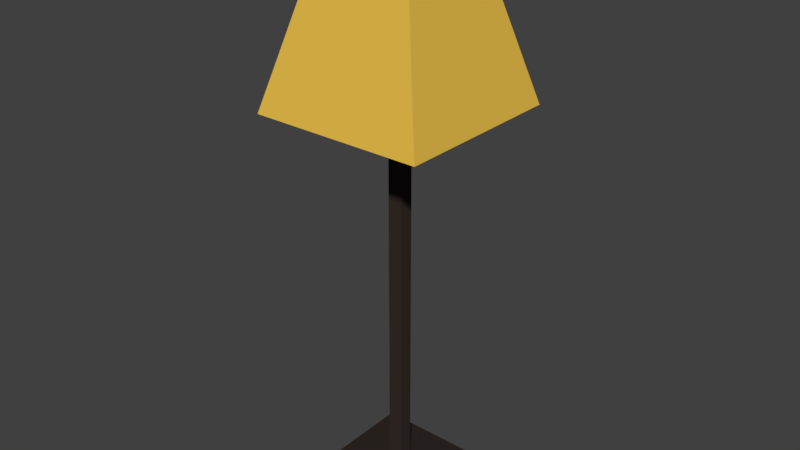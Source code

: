 # Source: floorlamp.blend  (saved by Blender 2.79.0; exported with 4.5.12 LTS)
import bpy
from mathutils import Matrix  # noqa: F401  (used for matrix-valued properties, if any)

bpy.ops.wm.read_factory_settings(use_empty=True)
scene = bpy.context.scene
scene.name = 'Scene'

# ---- collections
col_collection_1 = bpy.data.collections.new('Collection 1'); scene.collection.children.link(col_collection_1)

# ---- materials (node trees are filled in below, after node groups)
mat_light = bpy.data.materials.new('Light')
mat_light.alpha_threshold = 0.0
mat_light.use_transparent_shadow = False
mat_light.diffuse_color = (0.8, 0.5094, 0.06832, 1.0)
mat_light.roughness = 0.5
mat_light.line_color = (0.0, 0.0, 0.0, 1.0)
mat_base = bpy.data.materials.new('Base')
mat_base.alpha_threshold = 0.0
mat_base.use_transparent_shadow = False
mat_base.diffuse_color = (0.03655, 0.02663, 0.02331, 1.0)
mat_base.roughness = 0.5
mat_material = bpy.data.materials.new('Material')
mat_material.alpha_threshold = 0.0
mat_material.use_transparent_shadow = False
mat_material.roughness = 0.5

# ---- material node trees

# ---- world
world_world = bpy.data.worlds.new('World'); scene.world = world_world
world_world.color = (0.05088, 0.05088, 0.05088)
world_world.use_sun_shadow = False
world_world.sun_shadow_jitter_overblur = 0.0
world_world.cycles.sampling_method = 'MANUAL'

# ---- meshes
me_cube = bpy.data.meshes.new('Cube')
me_cube.from_pydata([(1.0, 1.0, 0.0), (1.0, -1.0, 0.0), (-1.0, -1.0, 0.0), (-1.0, 1.0, 0.0), (0.1, 0.1, 0.2), (0.1, -0.1, 0.2), (-0.1, -0.1, 0.2), (-0.1, 0.1, 0.2), (0.1, 0.1, 6.0), (0.1, -0.1, 6.0), (-0.1, -0.1, 6.0), (-0.1, 0.1, 6.0), (1.193, 1.193, 5.5), (1.193, -1.193, 5.5), (-1.193, -1.193, 5.5), (-1.193, 1.193, 5.5), (0.6406, 0.6406, 7.5), (0.6406, -0.6406, 7.5), (-0.6406, -0.6406, 7.5), (-0.6406, 0.6406, 7.5), (0.06406, 0.06406, 7.5), (0.06406, -0.06406, 7.5), (-0.06406, -0.06406, 7.5), (-0.06406, 0.06406, 7.5), (0.1153, 0.1153, 7.6), (0.1153, -0.1153, 7.6), (-0.1153, -0.1153, 7.6), (-0.1153, 0.1153, 7.6), (-2.384e-07, -2.831e-07, 7.9), (-2.384e-07, -2.831e-07, 7.9), (-2.384e-07, -2.831e-07, 7.9), (-2.384e-07, -2.831e-07, 7.9)], [], [(7, 6, 10, 11), (0, 4, 5, 1), (1, 5, 6, 2), (2, 6, 7, 3), (4, 0, 3, 7), (10, 9, 13, 14), (4, 7, 11, 8), (6, 5, 9, 10), (5, 4, 8, 9), (14, 13, 17, 18), (9, 8, 12, 13), (11, 10, 14, 15), (8, 11, 15, 12), (19, 18, 22, 23), (13, 12, 16, 17), (15, 14, 18, 19), (12, 15, 19, 16), (22, 21, 25, 26), (16, 19, 23, 20), (18, 17, 21, 22), (17, 16, 20, 21), (25, 24, 28, 29), (21, 20, 24, 25), (23, 22, 26, 27), (20, 23, 27, 24), (28, 31, 30, 29), (27, 26, 30, 31), (24, 27, 31, 28), (26, 25, 29, 30)])
me_cube.polygons.foreach_set('material_index', [1, 1, 1, 1, 1, 2, 1, 1, 1, 0, 2, 2, 2, 2, 0, 0, 0, 1, 2, 2, 2, 1, 1, 1, 1, 1, 1, 1, 1])
_uv = me_cube.uv_layers.new(name='UVMap')
_uv.uv.foreach_set('vector', [0.8378, 0.02913, 0.8581, 0.02913, 0.8581, 0.873, 0.8378, 0.873, 0.4908, 0.4348, 0.3995, 0.5658, 0.3792, 0.5658, 0.288, 0.4348, 0.288, 0.4348, 0.3792, 0.5658, 0.3792, 0.595, 0.288, 0.726, 0.288, 0.726, 0.3792, 0.595, 0.3995, 0.595, 0.4908, 0.726, 0.3995, 0.5658, 0.4908, 0.4348, 0.4908, 0.726, 0.3995, 0.595, 0.1184, 0.1883, 0.09992, 0.1883, 0.02028, 0.02913, 0.2402, 0.02913, 0.9594, 0.02913, 0.9797, 0.02913, 0.9797, 0.8548, 0.9594, 0.8548, 0.7972, 0.873, 0.7769, 0.873, 0.7769, 0.02913, 0.7972, 0.02913, 0.8986, 0.02913, 0.9189, 0.02913, 0.9189, 0.8548, 0.8986, 0.8548, 0.7364, 0.4348, 0.7364, 0.7821, 0.5313, 0.7017, 0.5313, 0.5152, 0.09992, 0.1883, 0.09992, 0.2174, 0.02028, 0.3765, 0.02028, 0.02913, 0.1184, 0.2174, 0.1184, 0.1883, 0.2402, 0.02913, 0.2402, 0.3765, 0.09992, 0.2174, 0.1184, 0.2174, 0.2402, 0.3765, 0.02028, 0.3765, 0.288, 0.9709, 0.288, 0.7843, 0.3464, 0.8682, 0.3464, 0.8869, 0.4908, 0.02913, 0.4908, 0.3765, 0.2807, 0.2961, 0.2807, 0.1095, 0.7364, 0.02913, 0.7364, 0.3765, 0.5313, 0.2961, 0.5313, 0.1095, 0.2303, 0.4348, 0.2303, 0.7821, 0.02028, 0.7017, 0.02028, 0.5152, 0.08406, 0.847, 0.09621, 0.8404, 0.1046, 0.851, 0.0827, 0.8629, 0.4179, 0.9709, 0.288, 0.9709, 0.3464, 0.8869, 0.3594, 0.8869, 0.288, 0.7843, 0.4179, 0.7843, 0.3594, 0.8682, 0.3464, 0.8682, 0.4179, 0.7843, 0.4179, 0.9709, 0.3594, 0.8869, 0.3594, 0.8682, 0.1671, 0.8896, 0.1451, 0.8781, 0.1671, 0.8404, 0.1671, 0.8404, 0.2077, 0.8665, 0.2077, 0.8479, 0.2166, 0.8404, 0.2166, 0.874, 0.02164, 0.847, 0.03379, 0.8404, 0.04215, 0.851, 0.02028, 0.8629, 0.4725, 0.8428, 0.4603, 0.8365, 0.4584, 0.822, 0.4804, 0.8335, 0.0, 0.0, 0.0, 0.0, 0.0, 0.0, 0.0, 0.0, 0.02028, 0.8629, 0.04215, 0.851, 0.04215, 0.8985, 0.04215, 0.8985, 0.4804, 0.8335, 0.4584, 0.822, 0.4804, 0.7843, 0.4804, 0.7843, 0.0827, 0.8629, 0.1046, 0.851, 0.1046, 0.8985, 0.1046, 0.8985])
me_cube.materials.append(mat_light)
me_cube.materials.append(mat_base)
me_cube.materials.append(mat_material)
me_cube.use_remesh_preserve_volume = False
me_cube.use_remesh_preserve_attributes = False
me_cube.use_mirror_vertex_groups = False
me_cube.update()

# ---- objects
ob_cube = bpy.data.objects.new('Cube', me_cube)

# ---- transforms, parenting, visibility, modifiers, constraints
ob_cube.location = (5.96e-08, 1.192e-07, 0.0)
ob_cube.lock_rotations_4d = False
ob_cube.empty_display_type = 'ARROWS'
ob_cube.lineart.crease_threshold = 0.0

# ---- collection membership
col_collection_1.objects.link(ob_cube)

# ---- scene / render settings (as saved in the file)
scene.frame_start = 1; scene.frame_end = 250; scene.frame_set(1)
scene.render.engine = 'BLENDER_EEVEE_NEXT'
scene.render.resolution_percentage = 50
scene.render.dither_intensity = 0.0
scene.cycles.use_denoising = False
scene.cycles.samples = 128
scene.cycles.sampling_pattern = 'TABULATED_SOBOL'
scene.cycles.use_adaptive_sampling = False
scene.cycles.use_light_tree = False
scene.cycles.blur_glossy = 0.0
scene.cycles.sample_clamp_indirect = 0.0
scene.view_settings.view_transform = 'Standard'
bpy.context.view_layer.update()

# ---- added for rendering (the .blend has no active camera and no usable light): camera, sun
cam_auto = bpy.data.cameras.new('AutoCamera')
cam_auto.lens = 50.0
cam_auto.sensor_width = 36.0
cam_auto.clip_end = 1000.0
ob_auto_camera = bpy.data.objects.new('AutoCamera', cam_auto)
scene.collection.objects.link(ob_auto_camera)
ob_auto_camera.location = (7.94771, -9.53725, 10.3082)
ob_auto_camera.rotation_euler = (1.09748, -7.21219e-08, 0.694738)
scene.camera = ob_auto_camera
light_auto_sun = bpy.data.lights.new('AutoSun', 'SUN')
light_auto_sun.energy = 3.0
light_auto_sun.angle = 0.0523599
ob_auto_sun = bpy.data.objects.new('AutoSun', light_auto_sun)
scene.collection.objects.link(ob_auto_sun)
ob_auto_sun.rotation_euler = (0.872665, 0.174533, 0.523599)
bpy.context.view_layer.update()
